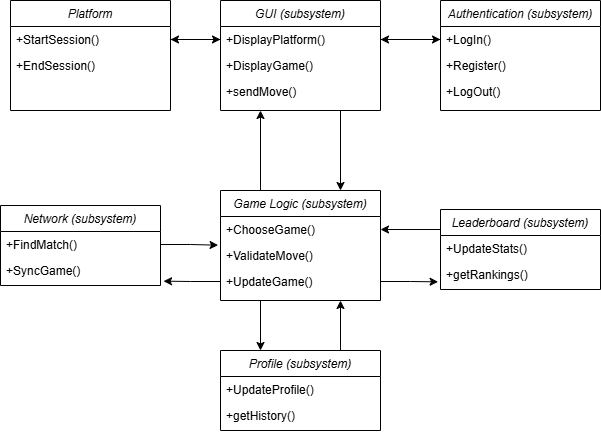

The diagram above was exported from draw.io. Its source (the exported page's mxGraphModel, read from the mxfile embedded in the PNG):
<mxGraphModel dx="1853" dy="421" grid="1" gridSize="10" guides="1" tooltips="1" connect="1" arrows="1" fold="1" page="1" pageScale="1" pageWidth="827" pageHeight="1169" math="0" shadow="0">
  <root>
    <mxCell id="WIyWlLk6GJQsqaUBKTNV-0" />
    <mxCell id="WIyWlLk6GJQsqaUBKTNV-1" parent="WIyWlLk6GJQsqaUBKTNV-0" />
    <mxCell id="ejppn6m_lDUh5wXtVjcN-27" style="edgeStyle=orthogonalEdgeStyle;rounded=0;orthogonalLoop=1;jettySize=auto;html=1;exitX=0.75;exitY=1;exitDx=0;exitDy=0;entryX=0.75;entryY=0;entryDx=0;entryDy=0;" edge="1" parent="WIyWlLk6GJQsqaUBKTNV-1" source="zkfFHV4jXpPFQw0GAbJ--0" target="ejppn6m_lDUh5wXtVjcN-9">
      <mxGeometry relative="1" as="geometry" />
    </mxCell>
    <mxCell id="zkfFHV4jXpPFQw0GAbJ--0" value="GUI (subsystem)" style="swimlane;fontStyle=2;align=center;verticalAlign=top;childLayout=stackLayout;horizontal=1;startSize=26;horizontalStack=0;resizeParent=1;resizeLast=0;collapsible=1;marginBottom=0;rounded=0;shadow=0;strokeWidth=1;" parent="WIyWlLk6GJQsqaUBKTNV-1" vertex="1">
      <mxGeometry x="200" y="30" width="160" height="110" as="geometry">
        <mxRectangle x="230" y="140" width="160" height="26" as="alternateBounds" />
      </mxGeometry>
    </mxCell>
    <mxCell id="zkfFHV4jXpPFQw0GAbJ--1" value="+DisplayPlatform()" style="text;align=left;verticalAlign=top;spacingLeft=4;spacingRight=4;overflow=hidden;rotatable=0;points=[[0,0.5],[1,0.5]];portConstraint=eastwest;" parent="zkfFHV4jXpPFQw0GAbJ--0" vertex="1">
      <mxGeometry y="26" width="160" height="26" as="geometry" />
    </mxCell>
    <mxCell id="zkfFHV4jXpPFQw0GAbJ--2" value="+DisplayGame()" style="text;align=left;verticalAlign=top;spacingLeft=4;spacingRight=4;overflow=hidden;rotatable=0;points=[[0,0.5],[1,0.5]];portConstraint=eastwest;rounded=0;shadow=0;html=0;" parent="zkfFHV4jXpPFQw0GAbJ--0" vertex="1">
      <mxGeometry y="52" width="160" height="26" as="geometry" />
    </mxCell>
    <mxCell id="zkfFHV4jXpPFQw0GAbJ--3" value="+sendMove()" style="text;align=left;verticalAlign=top;spacingLeft=4;spacingRight=4;overflow=hidden;rotatable=0;points=[[0,0.5],[1,0.5]];portConstraint=eastwest;rounded=0;shadow=0;html=0;" parent="zkfFHV4jXpPFQw0GAbJ--0" vertex="1">
      <mxGeometry y="78" width="160" height="26" as="geometry" />
    </mxCell>
    <mxCell id="ejppn6m_lDUh5wXtVjcN-0" value="Platform" style="swimlane;fontStyle=2;align=center;verticalAlign=top;childLayout=stackLayout;horizontal=1;startSize=26;horizontalStack=0;resizeParent=1;resizeLast=0;collapsible=1;marginBottom=0;rounded=0;shadow=0;strokeWidth=1;" vertex="1" parent="WIyWlLk6GJQsqaUBKTNV-1">
      <mxGeometry x="-10" y="30" width="160" height="110" as="geometry">
        <mxRectangle x="230" y="140" width="160" height="26" as="alternateBounds" />
      </mxGeometry>
    </mxCell>
    <mxCell id="ejppn6m_lDUh5wXtVjcN-1" value="+StartSession()" style="text;align=left;verticalAlign=top;spacingLeft=4;spacingRight=4;overflow=hidden;rotatable=0;points=[[0,0.5],[1,0.5]];portConstraint=eastwest;" vertex="1" parent="ejppn6m_lDUh5wXtVjcN-0">
      <mxGeometry y="26" width="160" height="26" as="geometry" />
    </mxCell>
    <mxCell id="ejppn6m_lDUh5wXtVjcN-2" value="+EndSession()" style="text;align=left;verticalAlign=top;spacingLeft=4;spacingRight=4;overflow=hidden;rotatable=0;points=[[0,0.5],[1,0.5]];portConstraint=eastwest;rounded=0;shadow=0;html=0;" vertex="1" parent="ejppn6m_lDUh5wXtVjcN-0">
      <mxGeometry y="52" width="160" height="26" as="geometry" />
    </mxCell>
    <mxCell id="ejppn6m_lDUh5wXtVjcN-5" value="Authentication (subsystem)" style="swimlane;fontStyle=2;align=center;verticalAlign=top;childLayout=stackLayout;horizontal=1;startSize=26;horizontalStack=0;resizeParent=1;resizeLast=0;collapsible=1;marginBottom=0;rounded=0;shadow=0;strokeWidth=1;" vertex="1" parent="WIyWlLk6GJQsqaUBKTNV-1">
      <mxGeometry x="420" y="30" width="160" height="110" as="geometry">
        <mxRectangle x="230" y="140" width="160" height="26" as="alternateBounds" />
      </mxGeometry>
    </mxCell>
    <mxCell id="ejppn6m_lDUh5wXtVjcN-31" style="edgeStyle=orthogonalEdgeStyle;rounded=0;orthogonalLoop=1;jettySize=auto;html=1;exitX=0;exitY=0.5;exitDx=0;exitDy=0;" edge="1" parent="ejppn6m_lDUh5wXtVjcN-5" source="ejppn6m_lDUh5wXtVjcN-6">
      <mxGeometry relative="1" as="geometry">
        <mxPoint x="-60" y="39" as="targetPoint" />
      </mxGeometry>
    </mxCell>
    <mxCell id="ejppn6m_lDUh5wXtVjcN-6" value="+LogIn()" style="text;align=left;verticalAlign=top;spacingLeft=4;spacingRight=4;overflow=hidden;rotatable=0;points=[[0,0.5],[1,0.5]];portConstraint=eastwest;" vertex="1" parent="ejppn6m_lDUh5wXtVjcN-5">
      <mxGeometry y="26" width="160" height="26" as="geometry" />
    </mxCell>
    <mxCell id="ejppn6m_lDUh5wXtVjcN-7" value="+Register()" style="text;align=left;verticalAlign=top;spacingLeft=4;spacingRight=4;overflow=hidden;rotatable=0;points=[[0,0.5],[1,0.5]];portConstraint=eastwest;rounded=0;shadow=0;html=0;" vertex="1" parent="ejppn6m_lDUh5wXtVjcN-5">
      <mxGeometry y="52" width="160" height="26" as="geometry" />
    </mxCell>
    <mxCell id="ejppn6m_lDUh5wXtVjcN-8" value="+LogOut()" style="text;align=left;verticalAlign=top;spacingLeft=4;spacingRight=4;overflow=hidden;rotatable=0;points=[[0,0.5],[1,0.5]];portConstraint=eastwest;rounded=0;shadow=0;html=0;" vertex="1" parent="ejppn6m_lDUh5wXtVjcN-5">
      <mxGeometry y="78" width="160" height="26" as="geometry" />
    </mxCell>
    <mxCell id="ejppn6m_lDUh5wXtVjcN-26" style="edgeStyle=orthogonalEdgeStyle;rounded=0;orthogonalLoop=1;jettySize=auto;html=1;exitX=0.25;exitY=0;exitDx=0;exitDy=0;entryX=0.25;entryY=1;entryDx=0;entryDy=0;" edge="1" parent="WIyWlLk6GJQsqaUBKTNV-1" source="ejppn6m_lDUh5wXtVjcN-9" target="zkfFHV4jXpPFQw0GAbJ--0">
      <mxGeometry relative="1" as="geometry" />
    </mxCell>
    <mxCell id="ejppn6m_lDUh5wXtVjcN-32" style="edgeStyle=orthogonalEdgeStyle;rounded=0;orthogonalLoop=1;jettySize=auto;html=1;exitX=0.25;exitY=1;exitDx=0;exitDy=0;entryX=0.25;entryY=0;entryDx=0;entryDy=0;" edge="1" parent="WIyWlLk6GJQsqaUBKTNV-1" source="ejppn6m_lDUh5wXtVjcN-9" target="ejppn6m_lDUh5wXtVjcN-21">
      <mxGeometry relative="1" as="geometry" />
    </mxCell>
    <mxCell id="ejppn6m_lDUh5wXtVjcN-9" value="Game Logic (subsystem)" style="swimlane;fontStyle=2;align=center;verticalAlign=top;childLayout=stackLayout;horizontal=1;startSize=26;horizontalStack=0;resizeParent=1;resizeLast=0;collapsible=1;marginBottom=0;rounded=0;shadow=0;strokeWidth=1;" vertex="1" parent="WIyWlLk6GJQsqaUBKTNV-1">
      <mxGeometry x="200" y="220" width="160" height="110" as="geometry">
        <mxRectangle x="230" y="140" width="160" height="26" as="alternateBounds" />
      </mxGeometry>
    </mxCell>
    <mxCell id="ejppn6m_lDUh5wXtVjcN-10" value="+ChooseGame()" style="text;align=left;verticalAlign=top;spacingLeft=4;spacingRight=4;overflow=hidden;rotatable=0;points=[[0,0.5],[1,0.5]];portConstraint=eastwest;" vertex="1" parent="ejppn6m_lDUh5wXtVjcN-9">
      <mxGeometry y="26" width="160" height="26" as="geometry" />
    </mxCell>
    <mxCell id="ejppn6m_lDUh5wXtVjcN-11" value="+ValidateMove()" style="text;align=left;verticalAlign=top;spacingLeft=4;spacingRight=4;overflow=hidden;rotatable=0;points=[[0,0.5],[1,0.5]];portConstraint=eastwest;rounded=0;shadow=0;html=0;" vertex="1" parent="ejppn6m_lDUh5wXtVjcN-9">
      <mxGeometry y="52" width="160" height="26" as="geometry" />
    </mxCell>
    <mxCell id="ejppn6m_lDUh5wXtVjcN-12" value="+UpdateGame()" style="text;align=left;verticalAlign=top;spacingLeft=4;spacingRight=4;overflow=hidden;rotatable=0;points=[[0,0.5],[1,0.5]];portConstraint=eastwest;rounded=0;shadow=0;html=0;" vertex="1" parent="ejppn6m_lDUh5wXtVjcN-9">
      <mxGeometry y="78" width="160" height="26" as="geometry" />
    </mxCell>
    <mxCell id="ejppn6m_lDUh5wXtVjcN-13" value="Network (subsystem)" style="swimlane;fontStyle=2;align=center;verticalAlign=top;childLayout=stackLayout;horizontal=1;startSize=26;horizontalStack=0;resizeParent=1;resizeLast=0;collapsible=1;marginBottom=0;rounded=0;shadow=0;strokeWidth=1;" vertex="1" parent="WIyWlLk6GJQsqaUBKTNV-1">
      <mxGeometry x="-20" y="235" width="160" height="80" as="geometry">
        <mxRectangle x="230" y="140" width="160" height="26" as="alternateBounds" />
      </mxGeometry>
    </mxCell>
    <mxCell id="ejppn6m_lDUh5wXtVjcN-14" value="+FindMatch()" style="text;align=left;verticalAlign=top;spacingLeft=4;spacingRight=4;overflow=hidden;rotatable=0;points=[[0,0.5],[1,0.5]];portConstraint=eastwest;" vertex="1" parent="ejppn6m_lDUh5wXtVjcN-13">
      <mxGeometry y="26" width="160" height="26" as="geometry" />
    </mxCell>
    <mxCell id="ejppn6m_lDUh5wXtVjcN-15" value="+SyncGame()" style="text;align=left;verticalAlign=top;spacingLeft=4;spacingRight=4;overflow=hidden;rotatable=0;points=[[0,0.5],[1,0.5]];portConstraint=eastwest;rounded=0;shadow=0;html=0;" vertex="1" parent="ejppn6m_lDUh5wXtVjcN-13">
      <mxGeometry y="52" width="160" height="26" as="geometry" />
    </mxCell>
    <mxCell id="ejppn6m_lDUh5wXtVjcN-36" style="edgeStyle=orthogonalEdgeStyle;rounded=0;orthogonalLoop=1;jettySize=auto;html=1;exitX=0;exitY=0.25;exitDx=0;exitDy=0;entryX=1;entryY=0.5;entryDx=0;entryDy=0;" edge="1" parent="WIyWlLk6GJQsqaUBKTNV-1" source="ejppn6m_lDUh5wXtVjcN-17" target="ejppn6m_lDUh5wXtVjcN-10">
      <mxGeometry relative="1" as="geometry" />
    </mxCell>
    <mxCell id="ejppn6m_lDUh5wXtVjcN-17" value="Leaderboard (subsystem)" style="swimlane;fontStyle=2;align=center;verticalAlign=top;childLayout=stackLayout;horizontal=1;startSize=26;horizontalStack=0;resizeParent=1;resizeLast=0;collapsible=1;marginBottom=0;rounded=0;shadow=0;strokeWidth=1;" vertex="1" parent="WIyWlLk6GJQsqaUBKTNV-1">
      <mxGeometry x="420" y="239" width="160" height="80" as="geometry">
        <mxRectangle x="230" y="140" width="160" height="26" as="alternateBounds" />
      </mxGeometry>
    </mxCell>
    <mxCell id="ejppn6m_lDUh5wXtVjcN-18" value="+UpdateStats()" style="text;align=left;verticalAlign=top;spacingLeft=4;spacingRight=4;overflow=hidden;rotatable=0;points=[[0,0.5],[1,0.5]];portConstraint=eastwest;" vertex="1" parent="ejppn6m_lDUh5wXtVjcN-17">
      <mxGeometry y="26" width="160" height="26" as="geometry" />
    </mxCell>
    <mxCell id="ejppn6m_lDUh5wXtVjcN-19" value="+getRankings()" style="text;align=left;verticalAlign=top;spacingLeft=4;spacingRight=4;overflow=hidden;rotatable=0;points=[[0,0.5],[1,0.5]];portConstraint=eastwest;rounded=0;shadow=0;html=0;" vertex="1" parent="ejppn6m_lDUh5wXtVjcN-17">
      <mxGeometry y="52" width="160" height="26" as="geometry" />
    </mxCell>
    <mxCell id="ejppn6m_lDUh5wXtVjcN-33" style="edgeStyle=orthogonalEdgeStyle;rounded=0;orthogonalLoop=1;jettySize=auto;html=1;exitX=0.75;exitY=0;exitDx=0;exitDy=0;entryX=0.75;entryY=1;entryDx=0;entryDy=0;" edge="1" parent="WIyWlLk6GJQsqaUBKTNV-1" source="ejppn6m_lDUh5wXtVjcN-21" target="ejppn6m_lDUh5wXtVjcN-9">
      <mxGeometry relative="1" as="geometry" />
    </mxCell>
    <mxCell id="ejppn6m_lDUh5wXtVjcN-21" value="Profile (subsystem)" style="swimlane;fontStyle=2;align=center;verticalAlign=top;childLayout=stackLayout;horizontal=1;startSize=26;horizontalStack=0;resizeParent=1;resizeLast=0;collapsible=1;marginBottom=0;rounded=0;shadow=0;strokeWidth=1;" vertex="1" parent="WIyWlLk6GJQsqaUBKTNV-1">
      <mxGeometry x="200" y="380" width="160" height="80" as="geometry">
        <mxRectangle x="230" y="140" width="160" height="26" as="alternateBounds" />
      </mxGeometry>
    </mxCell>
    <mxCell id="ejppn6m_lDUh5wXtVjcN-22" value="+UpdateProfile()" style="text;align=left;verticalAlign=top;spacingLeft=4;spacingRight=4;overflow=hidden;rotatable=0;points=[[0,0.5],[1,0.5]];portConstraint=eastwest;" vertex="1" parent="ejppn6m_lDUh5wXtVjcN-21">
      <mxGeometry y="26" width="160" height="26" as="geometry" />
    </mxCell>
    <mxCell id="ejppn6m_lDUh5wXtVjcN-23" value="+getHistory()" style="text;align=left;verticalAlign=top;spacingLeft=4;spacingRight=4;overflow=hidden;rotatable=0;points=[[0,0.5],[1,0.5]];portConstraint=eastwest;rounded=0;shadow=0;html=0;" vertex="1" parent="ejppn6m_lDUh5wXtVjcN-21">
      <mxGeometry y="52" width="160" height="26" as="geometry" />
    </mxCell>
    <mxCell id="ejppn6m_lDUh5wXtVjcN-28" style="edgeStyle=orthogonalEdgeStyle;rounded=0;orthogonalLoop=1;jettySize=auto;html=1;exitX=1;exitY=0.5;exitDx=0;exitDy=0;entryX=0;entryY=0.5;entryDx=0;entryDy=0;" edge="1" parent="WIyWlLk6GJQsqaUBKTNV-1" source="ejppn6m_lDUh5wXtVjcN-1" target="zkfFHV4jXpPFQw0GAbJ--1">
      <mxGeometry relative="1" as="geometry" />
    </mxCell>
    <mxCell id="ejppn6m_lDUh5wXtVjcN-29" style="edgeStyle=orthogonalEdgeStyle;rounded=0;orthogonalLoop=1;jettySize=auto;html=1;exitX=0;exitY=0.5;exitDx=0;exitDy=0;entryX=1;entryY=0.5;entryDx=0;entryDy=0;" edge="1" parent="WIyWlLk6GJQsqaUBKTNV-1" source="zkfFHV4jXpPFQw0GAbJ--1" target="ejppn6m_lDUh5wXtVjcN-1">
      <mxGeometry relative="1" as="geometry" />
    </mxCell>
    <mxCell id="ejppn6m_lDUh5wXtVjcN-30" style="edgeStyle=orthogonalEdgeStyle;rounded=0;orthogonalLoop=1;jettySize=auto;html=1;exitX=1;exitY=0.5;exitDx=0;exitDy=0;entryX=0;entryY=0.5;entryDx=0;entryDy=0;" edge="1" parent="WIyWlLk6GJQsqaUBKTNV-1" source="zkfFHV4jXpPFQw0GAbJ--1" target="ejppn6m_lDUh5wXtVjcN-6">
      <mxGeometry relative="1" as="geometry" />
    </mxCell>
    <mxCell id="ejppn6m_lDUh5wXtVjcN-38" style="edgeStyle=orthogonalEdgeStyle;rounded=0;orthogonalLoop=1;jettySize=auto;html=1;exitX=1;exitY=0.5;exitDx=0;exitDy=0;entryX=-0.015;entryY=0.782;entryDx=0;entryDy=0;entryPerimeter=0;" edge="1" parent="WIyWlLk6GJQsqaUBKTNV-1" source="ejppn6m_lDUh5wXtVjcN-12" target="ejppn6m_lDUh5wXtVjcN-19">
      <mxGeometry relative="1" as="geometry" />
    </mxCell>
    <mxCell id="ejppn6m_lDUh5wXtVjcN-42" style="edgeStyle=orthogonalEdgeStyle;rounded=0;orthogonalLoop=1;jettySize=auto;html=1;exitX=1;exitY=0.5;exitDx=0;exitDy=0;entryX=-0.015;entryY=0.103;entryDx=0;entryDy=0;entryPerimeter=0;" edge="1" parent="WIyWlLk6GJQsqaUBKTNV-1" source="ejppn6m_lDUh5wXtVjcN-14" target="ejppn6m_lDUh5wXtVjcN-11">
      <mxGeometry relative="1" as="geometry" />
    </mxCell>
    <mxCell id="ejppn6m_lDUh5wXtVjcN-43" style="edgeStyle=orthogonalEdgeStyle;rounded=0;orthogonalLoop=1;jettySize=auto;html=1;exitX=0;exitY=0.5;exitDx=0;exitDy=0;entryX=1.019;entryY=0.91;entryDx=0;entryDy=0;entryPerimeter=0;" edge="1" parent="WIyWlLk6GJQsqaUBKTNV-1" source="ejppn6m_lDUh5wXtVjcN-12" target="ejppn6m_lDUh5wXtVjcN-15">
      <mxGeometry relative="1" as="geometry" />
    </mxCell>
  </root>
</mxGraphModel>